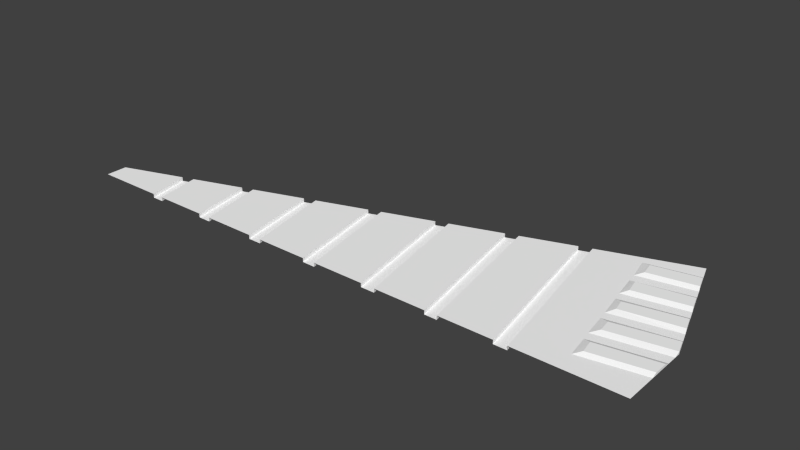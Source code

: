 # Source: base4.blend  (saved by Blender 2.78.0; exported with 4.5.12 LTS)
import bpy
from mathutils import Matrix  # noqa: F401  (used for matrix-valued properties, if any)

bpy.ops.wm.read_factory_settings(use_empty=True)
scene = bpy.context.scene
scene.name = 'Scene'

# ---- collections
col_collection_1 = bpy.data.collections.new('Collection 1'); scene.collection.children.link(col_collection_1)

# ---- materials (node trees are filled in below, after node groups)
mat_colobotmesh_mat_1 = bpy.data.materials.new('ColobotMesh_mat_1')
mat_colobotmesh_mat_1.alpha_threshold = 0.0
mat_colobotmesh_mat_1.use_transparent_shadow = False
mat_colobotmesh_mat_1.diffuse_color = (1.0, 1.0, 1.0, 1.0)
mat_colobotmesh_mat_1.specular_color = (0.0, 0.0, 0.0)
mat_colobotmesh_mat_1.roughness = 0.5

# ---- node groups
ng_auto_smooth = bpy.data.node_groups.new('Auto Smooth', 'GeometryNodeTree')
_s = ng_auto_smooth.interface.new_socket(name='Geometry', in_out='OUTPUT', socket_type='NodeSocketGeometry')
_s = ng_auto_smooth.interface.new_socket(name='Geometry', in_out='INPUT', socket_type='NodeSocketGeometry')
_s = ng_auto_smooth.interface.new_socket(name='Angle', in_out='INPUT', socket_type='NodeSocketFloat')
_s.subtype = 'ANGLE'
_s.min_value = 0.0
_s.max_value = 3.142
ng_auto_smooth.is_modifier = True
_N = ng_auto_smooth.nodes; _L = ng_auto_smooth.links
n0 = _N.new('NodeGroupOutput'); n0.name = 'Group Output'; n0.location = (480, -100)
n1 = _N.new('NodeGroupInput'); n1.name = 'Group Input'; n1.location = (-420, -300)
n2 = _N.new('NodeGroupInput'); n2.name = 'Group Input.001'; n2.location = (-60, -100)
n3 = _N.new('GeometryNodeSetShadeSmooth'); n3.name = 'Set Shade Smooth'; n3.location = (120, -100)
n3.domain = 'EDGE'
n4 = _N.new('GeometryNodeSetShadeSmooth'); n4.name = 'Set Shade Smooth.001'; n4.location = (300, -100)
n5 = _N.new('GeometryNodeInputMeshEdgeAngle'); n5.name = 'Edge Angle'; n5.location = (-420, -220)
n6 = _N.new('GeometryNodeInputEdgeSmooth'); n6.name = 'Is Edge Smooth'; n6.location = (-60, -160)
n7 = _N.new('GeometryNodeInputShadeSmooth'); n7.name = 'Is Face Smooth'; n7.location = (-240, -340)
n8 = _N.new('FunctionNodeBooleanMath'); n8.name = 'Boolean Math'; n8.location = (-60, -220)
n9 = _N.new('FunctionNodeCompare'); n9.name = 'Compare'; n9.location = (-240, -180)
n9.operation = 'LESS_EQUAL'
_L.new(n5.outputs[0], n9.inputs[0])
_L.new(n4.outputs[0], n0.inputs[0])
_L.new(n1.outputs[1], n9.inputs[1])
_L.new(n9.outputs[0], n8.inputs[0])
_L.new(n7.outputs[0], n8.inputs[1])
_L.new(n2.outputs[0], n3.inputs[0])
_L.new(n6.outputs[0], n3.inputs[1])
_L.new(n3.outputs[0], n4.inputs[0])
_L.new(n8.outputs[0], n3.inputs[2])
n0.is_active_output = True

# ---- material node trees

# ---- world
world_world = bpy.data.worlds.new('World'); scene.world = world_world
world_world.color = (0.05088, 0.05088, 0.05088)
world_world.use_sun_shadow = False
world_world.sun_shadow_jitter_overblur = 0.0
world_world.cycles.sampling_method = 'NONE'
world_world.cycles.sample_map_resolution = 256

# ---- meshes
me_colobotmesh = bpy.data.meshes.new('ColobotMesh_')
me_colobotmesh.from_pydata([(31.33, -0.4436, -4.731), (27.34, -0.4436, -17.08), (-23.51, -0.4436, -0.02087), (31.32, -0.4436, 2.008), (-23.5, -0.4436, 2.008), (-15.75, -0.4436, 2.008), (-16.87, -0.4436, 2.008), (-16.54, -0.4436, -2.361), (-17.65, -0.4436, -1.989), (-9.488, -0.4436, 2.008), (-10.73, -0.4436, 2.008), (-10.69, -0.4436, -4.323), (-11.75, -0.4436, -3.969), (-4.788, -0.4436, -6.304), (-5.872, -0.4436, -5.94), (-3.241, -0.4436, 2.008), (-4.485, -0.4436, 2.008), (2.959, -0.4436, 2.008), (1.748, -0.4436, 2.008), (1.148, -0.4436, -8.295), (0.000675, -0.4436, -7.91), (9.271, -0.4436, 2.008), (7.947, -0.4436, 2.008), (7.001, -0.4436, -10.26), (5.874, -0.4436, -9.881), (15.36, -0.4436, 2.008), (14.19, -0.4436, 2.008), (12.86, -0.4436, -12.22), (11.73, -0.4436, -11.85), (18.74, -0.4436, -14.2), (17.63, -0.4436, -13.83), (21.63, -0.4436, 2.008), (20.4, -0.4436, 2.008), (-15.75, -0.8102, 2.008), (-16.87, -0.8102, 2.008), (-16.54, -0.8102, -2.361), (-17.65, -0.8102, -1.989), (-9.488, -0.8102, 2.008), (-10.73, -0.8102, 2.008), (-10.69, -0.8102, -4.323), (-11.75, -0.8102, -3.969), (-4.788, -0.8102, -6.304), (-5.872, -0.8102, -5.94), (-3.241, -0.8103, 2.008), (-4.485, -0.8103, 2.008), (2.959, -0.8103, 2.008), (1.748, -0.8103, 2.008), (1.148, -0.8102, -8.295), (0.0006752, -0.8102, -7.91), (9.271, -0.8103, 2.008), (7.947, -0.8103, 2.008), (7.001, -0.8102, -10.26), (5.874, -0.8102, -9.881), (15.36, -0.8103, 2.008), (14.19, -0.8103, 2.008), (12.86, -0.8102, -12.22), (11.73, -0.8102, -11.85), (18.74, -0.8102, -14.2), (17.63, -0.8102, -13.83), (21.63, -0.8103, 2.008), (20.4, -0.8103, 2.008), (24.06, -0.2268, -13.09), (28.38, -0.2268, -13.87), (23.81, -0.2268, -14.4), (27.96, -0.2268, -15.18), (23.48, -0.4436, -12.5), (28.52, -0.4436, -13.42), (22.98, -0.4436, -14.7), (27.82, -0.4436, -15.61), (24.51, -0.2268, -9.924), (29.36, -0.2268, -10.81), (24.22, -0.2268, -11.3), (28.94, -0.2268, -12.11), (23.98, -0.4436, -9.333), (29.51, -0.4436, -10.36), (23.61, -0.4436, -11.57), (28.8, -0.4436, -12.55), (25.11, -0.2268, -6.896), (30.35, -0.2268, -7.768), (24.87, -0.2268, -8.064), (29.93, -0.2268, -9.069), (24.58, -0.4436, -6.216), (30.49, -0.4436, -7.312), (24.17, -0.4436, -8.48), (29.79, -0.4436, -9.503), (25.72, -0.2268, -3.715), (31.32, -0.2268, -4.737), (25.55, -0.2268, -4.968), (30.92, -0.2268, -6.003), (25.06, -0.4436, -3.063), (31.33, -0.4436, -4.19), (24.73, -0.4436, -5.362), (30.79, -0.4436, -6.381), (26.2, -0.2268, -0.5414), (31.32, -0.2268, -1.458), (25.96, -0.2268, -1.855), (31.33, -0.2268, -2.759), (25.6, -0.4436, 0.006653), (31.32, -0.4436, -1.002), (25.25, -0.4436, -2.203), (31.33, -0.4436, -3.246), (31.33, -0.4436, -4.731)], [], [(0, 1, 29), (6, 34, 36, 8), (37, 39, 40, 38), (15, 13, 41, 43), (5, 7, 35, 33), (29, 57, 59, 31), (20, 13, 15, 18), (30, 32, 60, 58), (42, 44, 43, 41), (19, 47, 45, 17), (28, 23, 21, 26), (32, 30, 27, 25), (10, 12, 7, 5), (24, 19, 17, 22), (24, 22, 50, 52), (31, 0, 29), (48, 46, 45, 47), (9, 11, 39, 37), (14, 16, 44, 42), (52, 50, 49, 51), (56, 54, 53, 55), (59, 57, 58, 60), (20, 18, 46, 48), (28, 26, 54, 56), (23, 51, 49, 21), (25, 27, 55, 53), (14, 11, 9, 16), (12, 10, 38, 40), (6, 8, 2, 4), (33, 35, 36, 34), (31, 3, 0), (61, 62, 64, 63), (69, 70, 72, 71), (62, 66, 68, 64), (63, 67, 65, 61), (64, 68, 67, 63), (61, 65, 66, 62), (70, 74, 76, 72), (71, 75, 73, 69), (72, 76, 75, 71), (69, 73, 74, 70), (77, 78, 80, 79), (78, 82, 84, 80), (79, 83, 81, 77), (80, 84, 83, 79), (77, 81, 82, 78), (85, 86, 88, 87), (90, 101, 86), (87, 91, 89, 85), (88, 92, 91, 87), (85, 89, 90, 86), (93, 94, 96, 95), (94, 98, 100, 96), (95, 99, 97, 93), (96, 100, 99, 95), (93, 97, 98, 94), (88, 86, 101), (101, 92, 88)])
_uv = me_colobotmesh.uv_layers.new(name='UV_1')
_uv.uv.foreach_set('vector', [0.9108, 0.8028, 0.9244, 0.8014, 0.923, 0.7944, 0.8866, 0.6813, 0.8866, 0.6813, 0.8865, 0.679, 0.8865, 0.679, 0.8977, 0.682, 0.8976, 0.6783, 0.8959, 0.6784, 0.8958, 0.6819, 0.9071, 0.6826, 0.907, 0.6778, 0.907, 0.6778, 0.9071, 0.6826, 0.8883, 0.6814, 0.8883, 0.6789, 0.8883, 0.6789, 0.8883, 0.6814, 0.9445, 0.6757, 0.9445, 0.6757, 0.9445, 0.685, 0.9445, 0.685, 0.9146, 0.6774, 0.907, 0.6778, 0.9071, 0.6826, 0.9146, 0.6831, 0.9427, 0.6758, 0.9427, 0.6849, 0.9427, 0.6849, 0.9427, 0.6758, 0.9053, 0.6779, 0.9052, 0.6825, 0.9071, 0.6826, 0.907, 0.6778, 0.9164, 0.6773, 0.9164, 0.6773, 0.9164, 0.6832, 0.9164, 0.6832, 0.9333, 0.6763, 0.9258, 0.6768, 0.9259, 0.6838, 0.9333, 0.6843, 0.9427, 0.6849, 0.9427, 0.6758, 0.9351, 0.6762, 0.9351, 0.6844, 0.8958, 0.6819, 0.8959, 0.6784, 0.8883, 0.6789, 0.8883, 0.6814, 0.924, 0.6769, 0.9164, 0.6773, 0.9164, 0.6832, 0.9239, 0.6837, 0.924, 0.6769, 0.9239, 0.6837, 0.9239, 0.6837, 0.924, 0.6769, 0.9055, 0.7944, 0.9108, 0.8028, 0.923, 0.7944, 0.9146, 0.6774, 0.9146, 0.6831, 0.9164, 0.6832, 0.9164, 0.6773, 0.8977, 0.682, 0.8976, 0.6783, 0.8976, 0.6783, 0.8977, 0.682, 0.9053, 0.6779, 0.9052, 0.6825, 0.9052, 0.6825, 0.9053, 0.6779, 0.924, 0.6769, 0.9239, 0.6837, 0.9259, 0.6838, 0.9258, 0.6768, 0.9333, 0.6763, 0.9333, 0.6843, 0.9351, 0.6844, 0.9351, 0.6762, 0.9445, 0.685, 0.9445, 0.6757, 0.9427, 0.6758, 0.9427, 0.6849, 0.9146, 0.6774, 0.9146, 0.6831, 0.9146, 0.6831, 0.9146, 0.6774, 0.9333, 0.6763, 0.9333, 0.6843, 0.9333, 0.6843, 0.9333, 0.6763, 0.9258, 0.6768, 0.9258, 0.6768, 0.9259, 0.6838, 0.9259, 0.6838, 0.9351, 0.6844, 0.9351, 0.6762, 0.9351, 0.6762, 0.9351, 0.6844, 0.9053, 0.6779, 0.8976, 0.6783, 0.8977, 0.682, 0.9052, 0.6825, 0.8959, 0.6784, 0.8958, 0.6819, 0.8958, 0.6819, 0.8959, 0.6784, 0.9093, 0.5351, 0.9302, 0.5349, 0.9255, 0.5116, 0.9152, 0.5103, 0.8883, 0.6814, 0.8883, 0.6789, 0.8865, 0.679, 0.8866, 0.6813, 0.9055, 0.7944, 0.9037, 0.8019, 0.9108, 0.8028, 0.9093, 0.7949, 0.9218, 0.7954, 0.9212, 0.7991, 0.9091, 0.7991, 0.8972, 0.7969, 0.921, 0.7968, 0.9203, 0.803, 0.8973, 0.8042, 0.9218, 0.7954, 0.9225, 0.7939, 0.9216, 0.8006, 0.9212, 0.7991, 0.9091, 0.7991, 0.9067, 0.8006, 0.9071, 0.7933, 0.9093, 0.7949, 0.9212, 0.7991, 0.9216, 0.8006, 0.9067, 0.8006, 0.9091, 0.7991, 0.9093, 0.7949, 0.9071, 0.7933, 0.9225, 0.7939, 0.9218, 0.7954, 0.921, 0.7968, 0.9222, 0.7942, 0.921, 0.8055, 0.9203, 0.803, 0.8973, 0.8042, 0.8943, 0.8065, 0.8937, 0.7942, 0.8972, 0.7969, 0.9203, 0.803, 0.921, 0.8055, 0.8943, 0.8065, 0.8973, 0.8042, 0.8972, 0.7969, 0.8937, 0.7942, 0.9222, 0.7942, 0.921, 0.7968, 0.8936, 0.7972, 0.9134, 0.7968, 0.9129, 0.8016, 0.8936, 0.802, 0.9134, 0.7968, 0.9143, 0.7948, 0.9134, 0.8035, 0.9129, 0.8016, 0.8936, 0.802, 0.8911, 0.8043, 0.8908, 0.7948, 0.8936, 0.7972, 0.9129, 0.8016, 0.9134, 0.8035, 0.8911, 0.8043, 0.8936, 0.802, 0.8936, 0.7972, 0.8908, 0.7948, 0.9143, 0.7948, 0.9134, 0.7968, 0.8925, 0.7952, 0.9198, 0.7964, 0.9184, 0.8022, 0.8927, 0.8016, 0.9202, 0.7935, 0.9208, 0.7964, 0.9198, 0.7964, 0.8927, 0.8016, 0.8887, 0.8044, 0.8886, 0.7922, 0.8925, 0.7952, 0.9184, 0.8022, 0.9188, 0.8044, 0.8887, 0.8044, 0.8927, 0.8016, 0.8925, 0.7952, 0.8886, 0.7922, 0.9202, 0.7935, 0.9198, 0.7964, 0.8903, 0.7938, 0.919, 0.7947, 0.9201, 0.8014, 0.8901, 0.8018, 0.919, 0.7947, 0.9197, 0.7918, 0.9216, 0.8043, 0.9201, 0.8014, 0.8901, 0.8018, 0.8861, 0.8047, 0.8861, 0.7909, 0.8903, 0.7938, 0.9201, 0.8014, 0.9216, 0.8043, 0.8861, 0.8047, 0.8901, 0.8018, 0.8903, 0.7938, 0.8861, 0.7909, 0.9197, 0.7918, 0.919, 0.7947, 0.9184, 0.8022, 0.9198, 0.7964, 0.9208, 0.7964, 0.9208, 0.7964, 0.9188, 0.8044, 0.9184, 0.8022])
_uv.active_render = True
_uv = me_colobotmesh.uv_layers.new(name='UV_2')
_uv.uv.foreach_set('vector', [2.189, -0.02446, 2.189, 0.7408, 1.655, 0.7346, -0.8177, 0.4947, -0.806, 0.4933, -0.777, 0.7315, -0.7887, 0.7329, -0.3683, 0.3563, -0.3211, 0.7333, -0.3867, 0.7325, -0.4378, 0.3788, 0.01729, 0.2386, 0.08101, 0.7329, 0.06931, 0.7344, 0.005598, 0.2401, -0.7311, 0.4713, -0.6964, 0.7307, -0.708, 0.7323, -0.7428, 0.4729, 1.655, 0.7346, 1.638, 0.7368, 1.506, -0.2247, 1.523, -0.2269, 0.3788, 0.7364, 0.08101, 0.7329, 0.01729, 0.2386, 0.2972, 0.1483, 1.552, 0.7384, 1.421, -0.2001, 1.438, -0.2025, 1.569, 0.736, 0.001862, 0.7336, -0.06416, 0.2626, 0.005598, 0.2401, 0.06931, 0.7344, 0.4734, 0.734, 0.4617, 0.7356, 0.3769, 0.1247, 0.3885, 0.1231, 1.157, 0.7382, 0.8625, 0.7348, 0.7677, 0.005468, 1.044, -0.08362, 1.421, -0.2001, 1.552, 0.7384, 1.256, 0.7349, 1.139, -0.1089, -0.4495, 0.3805, -0.3984, 0.7342, -0.6964, 0.7307, -0.7311, 0.4713, 0.7673, 0.7374, 0.4734, 0.734, 0.3885, 0.1231, 0.6684, 0.03282, 0.7673, 0.7374, 0.6684, 0.03282, 0.6807, 0.03109, 0.7796, 0.7356, 1.523, -0.2269, 2.189, -0.02446, 1.655, 0.7346, 0.3904, 0.7348, 0.3089, 0.1467, 0.3769, 0.1247, 0.4617, 0.7356, -0.3566, 0.3549, -0.3094, 0.7318, -0.3211, 0.7333, -0.3683, 0.3563, -0.009814, 0.7353, -0.07584, 0.2643, -0.06416, 0.2626, 0.001862, 0.7336, 0.7796, 0.7356, 0.6807, 0.03109, 0.755, 0.007104, 0.8497, 0.7365, 1.171, 0.7362, 1.058, -0.08563, 1.124, -0.1068, 1.241, 0.737, 1.506, -0.2247, 1.638, 0.7368, 1.569, 0.736, 1.438, -0.2025, 0.3788, 0.7364, 0.2972, 0.1483, 0.3089, 0.1467, 0.3904, 0.7348, 1.157, 0.7382, 1.044, -0.08362, 1.058, -0.08563, 1.171, 0.7362, 0.8625, 0.7348, 0.8497, 0.7365, 0.755, 0.007104, 0.7677, 0.005468, 1.139, -0.1089, 1.256, 0.7349, 1.241, 0.737, 1.124, -0.1068, -0.009814, 0.7353, -0.3094, 0.7318, -0.3566, 0.3549, -0.07584, 0.2643, -0.3984, 0.7342, -0.4495, 0.3805, -0.4378, 0.3788, -0.3867, 0.7325, -0.8177, 0.4947, -0.7887, 0.7329, -1.153, 0.7287, -1.189, 0.6147, -0.7428, 0.4729, -0.708, 0.7323, -0.777, 0.7315, -0.806, 0.4933, 1.523, -0.2269, 2.067, -0.4024, 2.189, -0.02446, 0.5955, 0.7169, 0.9761, 0.732, 0.9587, 0.8431, 0.5911, 0.8436, 0.06292, 0.7151, 0.4939, 0.713, 0.4811, 0.8259, 0.06483, 0.848, 0.9761, 0.732, 0.9998, 0.6874, 0.9699, 0.8889, 0.9587, 0.8431, 0.5911, 0.8436, 0.5162, 0.8889, 0.5303, 0.6672, 0.5955, 0.7169, 0.9587, 0.8431, 0.9699, 0.8889, 0.5162, 0.8889, 0.5911, 0.8436, 0.5955, 0.7169, 0.5303, 0.6672, 0.9998, 0.6874, 0.9761, 0.732, 0.4939, 0.713, 0.5158, 0.6672, 0.4944, 0.8711, 0.4811, 0.8259, 0.06483, 0.848, 0.01055, 0.8898, 0.0001732, 0.6672, 0.06292, 0.7151, 0.4811, 0.8259, 0.4944, 0.8711, 0.01055, 0.8898, 0.06483, 0.848, 0.06292, 0.7151, 0.0001732, 0.6672, 0.5158, 0.6672, 0.4939, 0.713, 0.06406, 0.4993, 0.528, 0.49, 0.5151, 0.6028, 0.06535, 0.6127, 0.528, 0.49, 0.55, 0.4441, 0.5283, 0.6482, 0.5151, 0.6028, 0.06535, 0.6127, 0.00595, 0.6668, 0.0001732, 0.4441, 0.06406, 0.4993, 0.5151, 0.6028, 0.5283, 0.6482, 0.00595, 0.6668, 0.06535, 0.6127, 0.06406, 0.4993, 0.0001732, 0.4441, 0.55, 0.4441, 0.528, 0.49, 0.07242, 0.05445, 0.5748, 0.07805, 0.5504, 0.1848, 0.07491, 0.1741, 0.5824, 0.02461, 0.5936, 0.0776, 0.5748, 0.07805, 0.07491, 0.1741, 0.002281, 0.2248, 0.0001732, 0.0001732, 0.07242, 0.05445, 0.5504, 0.1848, 0.5575, 0.2248, 0.002281, 0.2248, 0.07491, 0.1741, 0.07242, 0.05445, 0.0001732, 0.0001732, 0.5824, 0.02461, 0.5748, 0.07805, 0.06686, 0.2706, 0.5205, 0.285, 0.5381, 0.3918, 0.06308, 0.3971, 0.5205, 0.285, 0.5314, 0.2397, 0.5626, 0.4374, 0.5381, 0.3918, 0.06308, 0.3971, 0.0001732, 0.4438, 0.0001732, 0.2251, 0.06686, 0.2706, 0.5381, 0.3918, 0.5626, 0.4374, 0.0001732, 0.4438, 0.06308, 0.3971, 0.06686, 0.2706, 0.0001732, 0.2251, 0.5314, 0.2397, 0.5205, 0.285, 0.5504, 0.1848, 0.5748, 0.07805, 0.5936, 0.0776, 0.5936, 0.0776, 0.5575, 0.2248, 0.5504, 0.1848])
me_colobotmesh.materials.append(mat_colobotmesh_mat_1)
me_colobotmesh.use_remesh_preserve_volume = False
me_colobotmesh.use_remesh_preserve_attributes = False
me_colobotmesh.use_mirror_vertex_groups = False
me_colobotmesh.update()

# ---- objects
ob_base4 = bpy.data.objects.new('base4', me_colobotmesh)

# ---- transforms, parenting, visibility, modifiers, constraints
ob_base4.location = (0.0, 0.0, 0.0)
ob_base4.rotation_euler = (1.571, 0.0, 0.0)
ob_base4.lineart.crease_threshold = 0.0
_m = ob_base4.modifiers.new('Auto Smooth', 'NODES')
_m.node_group = ng_auto_smooth
_gi = [s.identifier for s in ng_auto_smooth.interface.items_tree if s.item_type == 'SOCKET' and s.in_out == 'INPUT']
_m[_gi[1]] = 0.6109  # Angle

# ---- collection membership
col_collection_1.objects.link(ob_base4)

# ---- scene / render settings (as saved in the file)
scene.frame_start = 1; scene.frame_end = 250; scene.frame_set(1)
scene.render.engine = 'BLENDER_EEVEE_NEXT'
scene.render.resolution_percentage = 50
scene.render.dither_intensity = 0.0
scene.cycles.use_denoising = False
scene.cycles.samples = 10
scene.cycles.sampling_pattern = 'TABULATED_SOBOL'
scene.cycles.light_sampling_threshold = 0.0
scene.cycles.use_adaptive_sampling = False
scene.cycles.use_light_tree = False
scene.cycles.blur_glossy = 0.0
scene.cycles.volume_bounces = 1
scene.cycles.pixel_filter_type = 'GAUSSIAN'
scene.cycles.sample_clamp_indirect = 0.0
scene.view_settings.view_transform = 'Standard'
bpy.context.view_layer.update()

# ---- added for rendering (the .blend has no active camera and no usable light): camera, sun
cam_auto = bpy.data.cameras.new('AutoCamera')
cam_auto.lens = 50.0
cam_auto.sensor_width = 36.0
cam_auto.clip_end = 1000.0
ob_auto_camera = bpy.data.objects.new('AutoCamera', cam_auto)
scene.collection.objects.link(ob_auto_camera)
ob_auto_camera.location = (57.6354, -56.9344, 42.4634)
ob_auto_camera.rotation_euler = (1.09748, -7.21219e-08, 0.694738)
scene.camera = ob_auto_camera
light_auto_sun = bpy.data.lights.new('AutoSun', 'SUN')
light_auto_sun.energy = 3.0
light_auto_sun.angle = 0.0523599
ob_auto_sun = bpy.data.objects.new('AutoSun', light_auto_sun)
scene.collection.objects.link(ob_auto_sun)
ob_auto_sun.rotation_euler = (0.872665, 0.174533, 0.523599)
bpy.context.view_layer.update()
